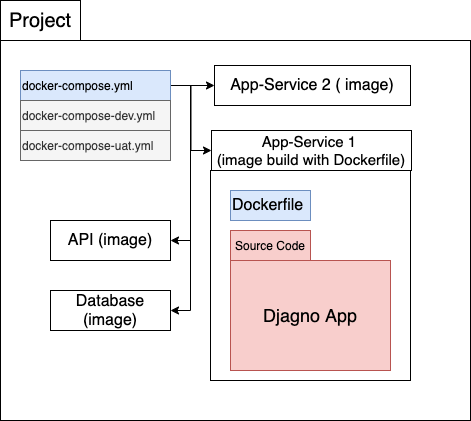

The diagram above was exported from draw.io. Its source (the exported page's mxGraphModel, read from the mxfile embedded in the PNG):
<mxGraphModel dx="1106" dy="852" grid="1" gridSize="10" guides="1" tooltips="1" connect="1" arrows="1" fold="1" page="1" pageScale="1" pageWidth="827" pageHeight="1169" math="0" shadow="0">
  <root>
    <mxCell id="0" />
    <mxCell id="1" parent="0" />
    <mxCell id="8UjTxBOFsYMAHrv-X-F1-1" value="" style="rounded=0;whiteSpace=wrap;html=1;" vertex="1" parent="1">
      <mxGeometry x="80" y="120" width="470" height="380" as="geometry" />
    </mxCell>
    <mxCell id="8UjTxBOFsYMAHrv-X-F1-2" value="&lt;font style=&quot;font-size: 20px&quot;&gt;Project&lt;/font&gt;" style="rounded=0;whiteSpace=wrap;html=1;" vertex="1" parent="1">
      <mxGeometry x="80" y="80" width="80" height="40" as="geometry" />
    </mxCell>
    <mxCell id="8UjTxBOFsYMAHrv-X-F1-17" style="edgeStyle=orthogonalEdgeStyle;rounded=0;orthogonalLoop=1;jettySize=auto;html=1;exitX=1;exitY=0.5;exitDx=0;exitDy=0;entryX=0;entryY=0.5;entryDx=0;entryDy=0;" edge="1" parent="1" source="8UjTxBOFsYMAHrv-X-F1-4" target="8UjTxBOFsYMAHrv-X-F1-9">
      <mxGeometry relative="1" as="geometry" />
    </mxCell>
    <mxCell id="8UjTxBOFsYMAHrv-X-F1-18" style="edgeStyle=orthogonalEdgeStyle;rounded=0;orthogonalLoop=1;jettySize=auto;html=1;exitX=1;exitY=0.5;exitDx=0;exitDy=0;entryX=0;entryY=0.5;entryDx=0;entryDy=0;" edge="1" parent="1" source="8UjTxBOFsYMAHrv-X-F1-4" target="8UjTxBOFsYMAHrv-X-F1-8">
      <mxGeometry relative="1" as="geometry" />
    </mxCell>
    <mxCell id="8UjTxBOFsYMAHrv-X-F1-19" style="edgeStyle=orthogonalEdgeStyle;rounded=0;orthogonalLoop=1;jettySize=auto;html=1;exitX=1;exitY=0.5;exitDx=0;exitDy=0;entryX=1;entryY=0.5;entryDx=0;entryDy=0;" edge="1" parent="1" source="8UjTxBOFsYMAHrv-X-F1-4" target="8UjTxBOFsYMAHrv-X-F1-14">
      <mxGeometry relative="1" as="geometry" />
    </mxCell>
    <mxCell id="8UjTxBOFsYMAHrv-X-F1-20" style="edgeStyle=orthogonalEdgeStyle;rounded=0;orthogonalLoop=1;jettySize=auto;html=1;exitX=1;exitY=0.5;exitDx=0;exitDy=0;entryX=1;entryY=0.5;entryDx=0;entryDy=0;" edge="1" parent="1" source="8UjTxBOFsYMAHrv-X-F1-4" target="8UjTxBOFsYMAHrv-X-F1-15">
      <mxGeometry relative="1" as="geometry" />
    </mxCell>
    <mxCell id="8UjTxBOFsYMAHrv-X-F1-4" value="docker-compose.yml" style="rounded=0;whiteSpace=wrap;html=1;align=left;fillColor=#dae8fc;strokeColor=#6c8ebf;" vertex="1" parent="1">
      <mxGeometry x="100" y="150" width="150" height="30" as="geometry" />
    </mxCell>
    <mxCell id="8UjTxBOFsYMAHrv-X-F1-5" value="docker-compose-dev.yml" style="rounded=0;whiteSpace=wrap;html=1;align=left;fillColor=#f5f5f5;strokeColor=#666666;fontColor=#333333;" vertex="1" parent="1">
      <mxGeometry x="100" y="180" width="150" height="30" as="geometry" />
    </mxCell>
    <mxCell id="8UjTxBOFsYMAHrv-X-F1-6" value="docker-compose-uat.yml" style="rounded=0;whiteSpace=wrap;html=1;align=left;fillColor=#f5f5f5;strokeColor=#666666;fontColor=#333333;" vertex="1" parent="1">
      <mxGeometry x="100" y="210" width="150" height="30" as="geometry" />
    </mxCell>
    <mxCell id="8UjTxBOFsYMAHrv-X-F1-7" value="" style="rounded=0;whiteSpace=wrap;html=1;" vertex="1" parent="1">
      <mxGeometry x="290" y="250" width="200" height="210" as="geometry" />
    </mxCell>
    <mxCell id="8UjTxBOFsYMAHrv-X-F1-8" value="&lt;font style=&quot;font-size: 15px&quot;&gt;App-Service 1 &lt;br&gt;(image build with Dockerfile)&lt;/font&gt;" style="rounded=0;whiteSpace=wrap;html=1;" vertex="1" parent="1">
      <mxGeometry x="291" y="210" width="200" height="40" as="geometry" />
    </mxCell>
    <mxCell id="8UjTxBOFsYMAHrv-X-F1-9" value="&lt;font style=&quot;font-size: 16px&quot;&gt;App-Service 2 ( image)&lt;/font&gt;" style="rounded=0;whiteSpace=wrap;html=1;" vertex="1" parent="1">
      <mxGeometry x="294" y="145" width="196" height="40" as="geometry" />
    </mxCell>
    <mxCell id="8UjTxBOFsYMAHrv-X-F1-11" value="&lt;font style=&quot;font-size: 16px&quot;&gt;Dockerfile&lt;/font&gt;" style="rounded=0;whiteSpace=wrap;html=1;align=left;fillColor=#dae8fc;strokeColor=#6c8ebf;" vertex="1" parent="1">
      <mxGeometry x="310" y="270" width="80" height="30" as="geometry" />
    </mxCell>
    <mxCell id="8UjTxBOFsYMAHrv-X-F1-12" value="Source Code" style="rounded=0;whiteSpace=wrap;html=1;fillColor=#f8cecc;strokeColor=#b85450;" vertex="1" parent="1">
      <mxGeometry x="310" y="310" width="80" height="30" as="geometry" />
    </mxCell>
    <mxCell id="8UjTxBOFsYMAHrv-X-F1-13" value="&lt;font style=&quot;font-size: 18px&quot;&gt;Djagno App&lt;/font&gt;" style="rounded=0;whiteSpace=wrap;html=1;fillColor=#f8cecc;strokeColor=#b85450;" vertex="1" parent="1">
      <mxGeometry x="310" y="340" width="160" height="110" as="geometry" />
    </mxCell>
    <mxCell id="8UjTxBOFsYMAHrv-X-F1-14" value="&lt;font style=&quot;font-size: 16px&quot;&gt;API (image)&lt;/font&gt;" style="rounded=0;whiteSpace=wrap;html=1;" vertex="1" parent="1">
      <mxGeometry x="130" y="300" width="120" height="40" as="geometry" />
    </mxCell>
    <mxCell id="8UjTxBOFsYMAHrv-X-F1-15" value="&lt;font style=&quot;font-size: 16px&quot;&gt;Database (image)&lt;/font&gt;" style="rounded=0;whiteSpace=wrap;html=1;" vertex="1" parent="1">
      <mxGeometry x="130" y="370" width="120" height="40" as="geometry" />
    </mxCell>
  </root>
</mxGraphModel>